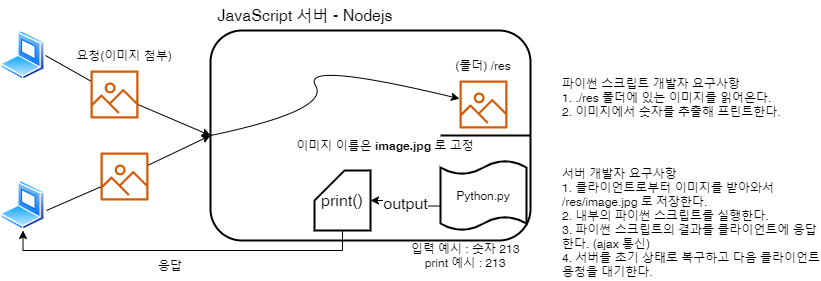

The diagram above was exported from draw.io. Its source (the exported page's mxGraphModel, read from the mxfile embedded in the PNG):
<mxGraphModel dx="1102" dy="1025" grid="1" gridSize="10" guides="1" tooltips="1" connect="1" arrows="1" fold="1" page="1" pageScale="1" pageWidth="827" pageHeight="1169" math="0" shadow="0">
  <root>
    <mxCell id="0" />
    <mxCell id="1" parent="0" />
    <mxCell id="KEZmTLPfAnP-mKd2ESI4-3" value="" style="rounded=1;whiteSpace=wrap;html=1;fillColor=none;strokeWidth=2;" vertex="1" parent="1">
      <mxGeometry x="310" y="400" width="320" height="210" as="geometry" />
    </mxCell>
    <mxCell id="KEZmTLPfAnP-mKd2ESI4-5" value="output" style="edgeStyle=orthogonalEdgeStyle;rounded=0;orthogonalLoop=1;jettySize=auto;html=1;exitX=0;exitY=0.65;exitDx=0;exitDy=0;exitPerimeter=0;entryX=1;entryY=0.5;entryDx=0;entryDy=0;entryPerimeter=0;fontSize=16;" edge="1" parent="1" source="KEZmTLPfAnP-mKd2ESI4-6" target="KEZmTLPfAnP-mKd2ESI4-28">
      <mxGeometry relative="1" as="geometry" />
    </mxCell>
    <mxCell id="KEZmTLPfAnP-mKd2ESI4-6" value="Python.py" style="shape=tape;whiteSpace=wrap;html=1;strokeWidth=2;fillColor=none;rotation=0;size=0.2;" vertex="1" parent="1">
      <mxGeometry x="540" y="530" width="86" height="70" as="geometry" />
    </mxCell>
    <mxCell id="KEZmTLPfAnP-mKd2ESI4-7" value="JavaScript 서버 - Nodejs" style="text;html=1;strokeColor=none;fillColor=none;align=center;verticalAlign=middle;whiteSpace=wrap;rounded=0;fontSize=16;" vertex="1" parent="1">
      <mxGeometry x="310" y="370" width="190" height="30" as="geometry" />
    </mxCell>
    <mxCell id="KEZmTLPfAnP-mKd2ESI4-44" style="edgeStyle=orthogonalEdgeStyle;rounded=0;orthogonalLoop=1;jettySize=auto;html=1;exitX=0.5;exitY=1;exitDx=0;exitDy=0;exitPerimeter=0;entryX=0.5;entryY=1;entryDx=0;entryDy=0;" edge="1" parent="1" source="KEZmTLPfAnP-mKd2ESI4-28" target="KEZmTLPfAnP-mKd2ESI4-31">
      <mxGeometry relative="1" as="geometry" />
    </mxCell>
    <mxCell id="KEZmTLPfAnP-mKd2ESI4-28" value="print()" style="shape=card;whiteSpace=wrap;html=1;fontSize=16;strokeWidth=2;fillColor=none;" vertex="1" parent="1">
      <mxGeometry x="414" y="540" width="56" height="60" as="geometry" />
    </mxCell>
    <mxCell id="KEZmTLPfAnP-mKd2ESI4-29" value="" style="sketch=0;outlineConnect=0;fontColor=#232F3E;gradientColor=none;fillColor=#D45B07;strokeColor=none;dashed=0;verticalLabelPosition=bottom;verticalAlign=top;align=center;html=1;fontSize=12;fontStyle=0;aspect=fixed;pointerEvents=1;shape=mxgraph.aws4.container_registry_image;" vertex="1" parent="1">
      <mxGeometry x="559" y="450" width="48" height="48" as="geometry" />
    </mxCell>
    <mxCell id="KEZmTLPfAnP-mKd2ESI4-30" value="" style="aspect=fixed;perimeter=ellipsePerimeter;html=1;align=center;shadow=0;dashed=0;spacingTop=3;image;image=img/lib/active_directory/laptop_client.svg;" vertex="1" parent="1">
      <mxGeometry x="100" y="400" width="45" height="50" as="geometry" />
    </mxCell>
    <mxCell id="KEZmTLPfAnP-mKd2ESI4-31" value="" style="aspect=fixed;perimeter=ellipsePerimeter;html=1;align=center;shadow=0;dashed=0;spacingTop=3;image;image=img/lib/active_directory/laptop_client.svg;" vertex="1" parent="1">
      <mxGeometry x="100" y="550" width="45" height="50" as="geometry" />
    </mxCell>
    <mxCell id="KEZmTLPfAnP-mKd2ESI4-32" value="" style="sketch=0;outlineConnect=0;fontColor=#232F3E;gradientColor=none;fillColor=#D45B07;strokeColor=none;dashed=0;verticalLabelPosition=bottom;verticalAlign=top;align=center;html=1;fontSize=12;fontStyle=0;aspect=fixed;pointerEvents=1;shape=mxgraph.aws4.container_registry_image;" vertex="1" parent="1">
      <mxGeometry x="190" y="440" width="48" height="48" as="geometry" />
    </mxCell>
    <mxCell id="KEZmTLPfAnP-mKd2ESI4-34" value="" style="endArrow=classic;html=1;rounded=0;entryX=0;entryY=0.5;entryDx=0;entryDy=0;" edge="1" parent="1" source="KEZmTLPfAnP-mKd2ESI4-32" target="KEZmTLPfAnP-mKd2ESI4-3">
      <mxGeometry width="50" height="50" relative="1" as="geometry">
        <mxPoint x="250" y="480" as="sourcePoint" />
        <mxPoint x="350" y="550" as="targetPoint" />
      </mxGeometry>
    </mxCell>
    <mxCell id="KEZmTLPfAnP-mKd2ESI4-35" value="" style="endArrow=none;html=1;rounded=0;exitX=1;exitY=0.5;exitDx=0;exitDy=0;" edge="1" parent="1" source="KEZmTLPfAnP-mKd2ESI4-30" target="KEZmTLPfAnP-mKd2ESI4-32">
      <mxGeometry width="50" height="50" relative="1" as="geometry">
        <mxPoint x="300" y="600" as="sourcePoint" />
        <mxPoint x="350" y="550" as="targetPoint" />
      </mxGeometry>
    </mxCell>
    <mxCell id="KEZmTLPfAnP-mKd2ESI4-36" value="" style="sketch=0;outlineConnect=0;fontColor=#232F3E;gradientColor=none;fillColor=#D45B07;strokeColor=none;dashed=0;verticalLabelPosition=bottom;verticalAlign=top;align=center;html=1;fontSize=12;fontStyle=0;aspect=fixed;pointerEvents=1;shape=mxgraph.aws4.container_registry_image;" vertex="1" parent="1">
      <mxGeometry x="200" y="522" width="48" height="48" as="geometry" />
    </mxCell>
    <mxCell id="KEZmTLPfAnP-mKd2ESI4-37" value="" style="endArrow=classic;html=1;rounded=0;entryX=0;entryY=0.5;entryDx=0;entryDy=0;" edge="1" parent="1" source="KEZmTLPfAnP-mKd2ESI4-36" target="KEZmTLPfAnP-mKd2ESI4-3">
      <mxGeometry width="50" height="50" relative="1" as="geometry">
        <mxPoint x="240" y="585" as="sourcePoint" />
        <mxPoint x="300" y="610" as="targetPoint" />
      </mxGeometry>
    </mxCell>
    <mxCell id="KEZmTLPfAnP-mKd2ESI4-38" value="" style="endArrow=none;html=1;rounded=0;exitX=1.019;exitY=0.601;exitDx=0;exitDy=0;exitPerimeter=0;" edge="1" parent="1" source="KEZmTLPfAnP-mKd2ESI4-31" target="KEZmTLPfAnP-mKd2ESI4-36">
      <mxGeometry width="50" height="50" relative="1" as="geometry">
        <mxPoint x="154.99999999999966" y="435" as="sourcePoint" />
        <mxPoint x="200" y="460.43478260869574" as="targetPoint" />
      </mxGeometry>
    </mxCell>
    <mxCell id="KEZmTLPfAnP-mKd2ESI4-39" value="" style="curved=1;endArrow=classic;html=1;rounded=0;exitX=0;exitY=0.5;exitDx=0;exitDy=0;" edge="1" parent="1" source="KEZmTLPfAnP-mKd2ESI4-3" target="KEZmTLPfAnP-mKd2ESI4-29">
      <mxGeometry width="50" height="50" relative="1" as="geometry">
        <mxPoint x="530" y="580" as="sourcePoint" />
        <mxPoint x="580" y="530" as="targetPoint" />
        <Array as="points">
          <mxPoint x="430" y="480" />
          <mxPoint x="400" y="430" />
        </Array>
      </mxGeometry>
    </mxCell>
    <mxCell id="KEZmTLPfAnP-mKd2ESI4-40" value="(폴더) /res" style="text;html=1;strokeColor=none;fillColor=none;align=center;verticalAlign=middle;whiteSpace=wrap;rounded=0;" vertex="1" parent="1">
      <mxGeometry x="548" y="420" width="70" height="30" as="geometry" />
    </mxCell>
    <mxCell id="KEZmTLPfAnP-mKd2ESI4-42" value="" style="endArrow=none;html=1;rounded=0;entryX=1;entryY=0.5;entryDx=0;entryDy=0;exitX=0.719;exitY=0.5;exitDx=0;exitDy=0;exitPerimeter=0;strokeWidth=2;" edge="1" parent="1" source="KEZmTLPfAnP-mKd2ESI4-3" target="KEZmTLPfAnP-mKd2ESI4-3">
      <mxGeometry width="50" height="50" relative="1" as="geometry">
        <mxPoint x="380" y="580" as="sourcePoint" />
        <mxPoint x="430" y="530" as="targetPoint" />
      </mxGeometry>
    </mxCell>
    <mxCell id="KEZmTLPfAnP-mKd2ESI4-45" value="응답" style="text;html=1;strokeColor=none;fillColor=none;align=center;verticalAlign=middle;whiteSpace=wrap;rounded=0;" vertex="1" parent="1">
      <mxGeometry x="250" y="620" width="40" height="30" as="geometry" />
    </mxCell>
    <mxCell id="KEZmTLPfAnP-mKd2ESI4-46" value="요청(이미지 첨부)" style="text;html=1;strokeColor=none;fillColor=none;align=center;verticalAlign=middle;whiteSpace=wrap;rounded=0;" vertex="1" parent="1">
      <mxGeometry x="174" y="410" width="100" height="30" as="geometry" />
    </mxCell>
    <mxCell id="KEZmTLPfAnP-mKd2ESI4-48" value="입력 예시 : 숫자 213&lt;br&gt;print 예시 : 213" style="text;html=1;strokeColor=none;fillColor=none;align=center;verticalAlign=middle;whiteSpace=wrap;rounded=0;" vertex="1" parent="1">
      <mxGeometry x="500" y="610" width="130" height="30" as="geometry" />
    </mxCell>
    <mxCell id="KEZmTLPfAnP-mKd2ESI4-49" value="파이썬 스크립트 개발자 요구사항&lt;br&gt;1. ./res 폴더에 있는 이미지를 읽어온다.&lt;br&gt;2. 이미지에서 숫자를 추출해 프린트한다." style="text;html=1;strokeColor=none;fillColor=none;align=left;verticalAlign=top;whiteSpace=wrap;rounded=0;" vertex="1" parent="1">
      <mxGeometry x="660" y="440" width="230" height="70" as="geometry" />
    </mxCell>
    <mxCell id="KEZmTLPfAnP-mKd2ESI4-50" value="서버 개발자 요구사항&lt;br&gt;1. 클라이언트로부터 이미지를 받아와서 /res/image.jpg 로 저장한다.&lt;br&gt;2. 내부의 파이썬 스크립트를 실행한다.&lt;br&gt;3. 파이썬 스크립트의 결과를 클라이언트에 응답한다. (ajax 통신)&lt;br&gt;4. 서버를 초기 상태로 복구하고 다음 클라이언트 용청을 대기한다." style="text;html=1;strokeColor=none;fillColor=none;align=left;verticalAlign=top;whiteSpace=wrap;rounded=0;" vertex="1" parent="1">
      <mxGeometry x="660" y="530" width="260" height="120" as="geometry" />
    </mxCell>
    <mxCell id="KEZmTLPfAnP-mKd2ESI4-51" value="이미지 이름은 &lt;b&gt;image.jpg&lt;/b&gt; 로 고정" style="text;html=1;strokeColor=none;fillColor=none;align=center;verticalAlign=middle;whiteSpace=wrap;rounded=0;" vertex="1" parent="1">
      <mxGeometry x="390" y="500" width="190" height="30" as="geometry" />
    </mxCell>
  </root>
</mxGraphModel>